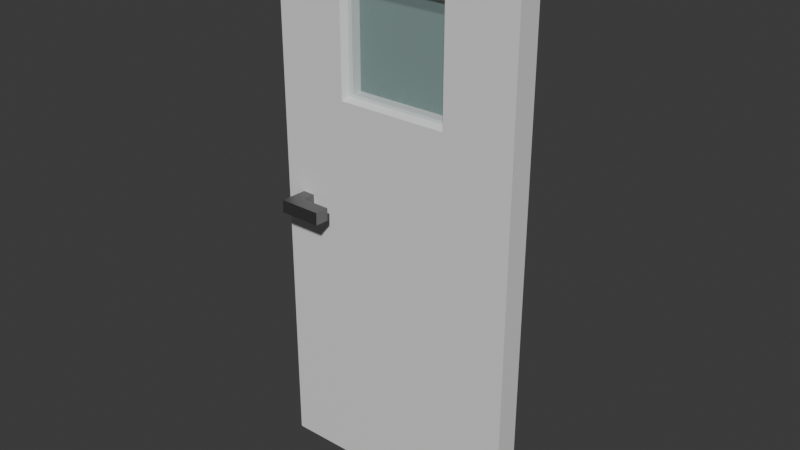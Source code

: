 # Source: front_door.blend  (saved by Blender 4.0.36; exported with 4.5.12 LTS)
import bpy
from mathutils import Matrix  # noqa: F401  (used for matrix-valued properties, if any)

bpy.ops.wm.read_factory_settings(use_empty=True)
scene = bpy.context.scene
scene.name = 'Scene'

# ---- collections
col_collection = bpy.data.collections.new('Collection'); scene.collection.children.link(col_collection)

# ---- materials (node trees are filled in below, after node groups)
mat_material = bpy.data.materials.new('Material')
mat_material.alpha_threshold = 0.0
mat_material.roughness = 0.5
mat_material.line_color = (0.0, 0.0, 0.0, 1.0)
mat_material_003 = bpy.data.materials.new('Material.003')
mat_material_004 = bpy.data.materials.new('Material.004')

# ---- material node trees
mat_material.use_nodes = True; mat_material.node_tree.nodes.clear()
_N = mat_material.node_tree.nodes; _L = mat_material.node_tree.links
n0 = _N.new('ShaderNodeOutputMaterial'); n0.name = 'Material Output'; n0.location = (300, 300)
n1 = _N.new('ShaderNodeBsdfPrincipled'); n1.name = 'Principled BSDF'; n1.location = (10, 300)
n1.inputs[3].default_value = 1.45
_L.new(n1.outputs[0], n0.inputs[0])
n0.is_active_output = True
mat_material_003.use_nodes = True; mat_material_003.node_tree.nodes.clear()
_N = mat_material_003.node_tree.nodes; _L = mat_material_003.node_tree.links
n0 = _N.new('ShaderNodeBsdfPrincipled'); n0.name = 'Principled BSDF'; n0.location = (10, 300)
n0.inputs[0].default_value = (0.256, 0.256, 0.256, 1.0)
n0.inputs[1].default_value = 1.0
n0.inputs[3].default_value = 1.45
n1 = _N.new('ShaderNodeOutputMaterial'); n1.name = 'Material Output'; n1.location = (300, 300)
_L.new(n0.outputs[0], n1.inputs[0])
n1.is_active_output = True
mat_material_004.use_nodes = True; mat_material_004.node_tree.nodes.clear()
_N = mat_material_004.node_tree.nodes; _L = mat_material_004.node_tree.links
n0 = _N.new('ShaderNodeBsdfPrincipled'); n0.name = 'Principled BSDF'; n0.location = (10, 300)
n0.inputs[0].default_value = (0.5275, 0.8, 0.7613, 1.0)
n0.inputs[3].default_value = 1.0
n0.inputs[4].default_value = 0.2
n1 = _N.new('ShaderNodeOutputMaterial'); n1.name = 'Material Output'; n1.location = (300, 300)
_L.new(n0.outputs[0], n1.inputs[0])
n1.is_active_output = True

# ---- world
world_world = bpy.data.worlds.new('World'); scene.world = world_world
world_world.use_nodes = True; world_world.node_tree.nodes.clear()
_N = world_world.node_tree.nodes; _L = world_world.node_tree.links
n0 = _N.new('ShaderNodeOutputWorld'); n0.name = 'World Output'; n0.location = (300, 300)
n1 = _N.new('ShaderNodeBackground'); n1.name = 'Background'; n1.location = (10, 300)
n1.inputs[0].default_value = (0.05088, 0.05088, 0.05088, 1.0)
_L.new(n1.outputs[0], n0.inputs[0])
n0.is_active_output = True
world_world.color = (0.05088, 0.05088, 0.05088)
world_world.use_sun_shadow = False
world_world.sun_shadow_jitter_overblur = 0.0

# ---- meshes
me_cube_004 = bpy.data.meshes.new('Cube.004')
me_cube_004.from_pydata([(-1.0, -1.0, -1.0), (-1.0, -1.0, 1.0), (-1.0, 1.0, -1.0), (-1.0, 1.0, 1.0), (1.0, -1.0, -1.0), (1.0, -1.0, 1.0), (1.0, 1.0, -1.0), (1.0, 1.0, 1.0), (-0.4418, 1.0, 0.3908), (-0.4418, 1.0, 0.791), (0.4418, 1.0, 0.791), (0.4418, 1.0, 0.3908), (-0.4418, -1.0, 0.791), (-0.4418, -1.0, 0.3908), (0.4418, -1.0, 0.3908), (0.4418, -1.0, 0.791), (-0.4, 0.5244, 0.4091), (-0.4, 0.5244, 0.7727), (0.4, 0.5244, 0.4091), (0.4, 0.5244, 0.7727), (-0.4, -0.2772, 0.4091), (-0.4, -0.2772, 0.7727), (0.4, -0.2772, 0.4091), (0.4, -0.2772, 0.7727)], [], [(0, 1, 3, 2), (10, 7, 6, 2, 3, 9, 8, 11), (3, 7, 10, 9), (6, 7, 5, 4), (12, 1, 0, 4, 5, 15, 14, 13), (15, 5, 1, 12), (2, 6, 4, 0), (7, 3, 1, 5), (16, 8, 9, 17), (19, 10, 11, 18), (18, 11, 8, 16), (21, 23, 15, 12), (9, 10, 19, 17), (22, 18, 16, 20), (23, 19, 18, 22), (20, 16, 17, 21), (13, 20, 21, 12), (15, 23, 22, 14), (14, 22, 20, 13), (17, 19, 23, 21)])
me_cube_004.polygons.foreach_set('material_index', [0, 0, 0, 0, 0, 0, 0, 0, 31728, 31728, 31728, 31728, 31728, 31728, 31728, 31728, 31728, 31728, 31728, 31728])
_uv = me_cube_004.uv_layers.new(name='UVMap')
_uv.uv.foreach_set('vector', [0.375, 0.0, 0.625, 0.0, 0.625, 0.25, 0.375, 0.25, 0.5966, 0.425, 0.625, 0.5, 0.375, 0.5, 0.375, 0.25, 0.625, 0.25, 0.5966, 0.325, 0.5511, 0.325, 0.5511, 0.425, 0.625, 0.25, 0.625, 0.5, 0.5966, 0.425, 0.5966, 0.325, 0.375, 0.5, 0.625, 0.5, 0.625, 0.75, 0.375, 0.75, 0.5966, 0.925, 0.625, 1.0, 0.375, 1.0, 0.375, 0.75, 0.625, 0.75, 0.5966, 0.825, 0.5511, 0.825, 0.5511, 0.925, 0.5966, 0.825, 0.625, 0.75, 0.625, 1.0, 0.5966, 0.925, 0.125, 0.5, 0.375, 0.5, 0.375, 0.75, 0.125, 0.75, 0.625, 0.5, 0.875, 0.5, 0.875, 0.75, 0.625, 0.75, 0.375, 0.125, 0.375, 0.1875, 0.625, 0.1875, 0.625, 0.125, 0.625, 0.625, 0.625, 0.5625, 0.375, 0.5625, 0.375, 0.625, 0.375, 0.625, 0.375, 0.5625, 0.125, 0.5625, 0.125, 0.625, 0.875, 0.6562, 0.625, 0.6562, 0.625, 0.6875, 0.875, 0.6875, 0.875, 0.5625, 0.625, 0.5625, 0.625, 0.625, 0.875, 0.625, 0.375, 0.6562, 0.375, 0.625, 0.125, 0.625, 0.125, 0.6562, 0.625, 0.6562, 0.625, 0.625, 0.375, 0.625, 0.375, 0.6562, 0.375, 0.09375, 0.375, 0.125, 0.625, 0.125, 0.625, 0.09375, 0.375, 0.0625, 0.375, 0.09375, 0.625, 0.09375, 0.625, 0.0625, 0.625, 0.6875, 0.625, 0.6562, 0.375, 0.6562, 0.375, 0.6875, 0.375, 0.6875, 0.375, 0.6562, 0.125, 0.6562, 0.125, 0.6875, 0.875, 0.625, 0.625, 0.625, 0.625, 0.6562, 0.875, 0.6562])
me_cube_004.materials.append(mat_material)
me_cube_004.use_mirror_x = True
me_cube_004.use_mirror_y = True
me_cube_004.use_mirror_z = True
me_cube_004.update()
me_cube_005 = bpy.data.meshes.new('Cube.005')
me_cube_005.from_pydata([(-1.0, -1.0, -1.0), (-1.0, -1.0, 1.0), (-1.0, 1.82, -1.0), (-1.0, 1.82, 1.0), (1.0, -1.0, -1.0), (1.0, -1.0, 1.0), (5.775, 1.82, -1.0), (5.775, 1.82, 1.0), (-1.0, 0.3722, -1.0), (-1.0, 0.3722, 1.0), (1.0, 0.3722, -1.0), (1.0, 0.3722, 1.0), (-1.0, 0.3719, 1.0), (5.775, 0.3719, -1.0), (-1.0, 0.3719, -1.0), (5.775, 0.3719, 1.0)], [], [(14, 12, 3, 2), (2, 3, 7, 6), (10, 11, 5, 4), (4, 5, 1, 0), (8, 10, 4, 0), (11, 9, 1, 5), (15, 12, 9, 11), (14, 13, 10, 8), (13, 15, 11, 10), (0, 1, 9, 8), (6, 7, 15, 13), (2, 6, 13, 14), (7, 3, 12, 15), (8, 9, 12, 14)])
_uv = me_cube_005.uv_layers.new(name='UVMap')
_uv.uv.foreach_set('vector', [0.375, 0.1875, 0.625, 0.1875, 0.625, 0.25, 0.375, 0.25, 0.375, 0.25, 0.625, 0.25, 0.625, 0.5, 0.375, 0.5, 0.375, 0.625, 0.625, 0.625, 0.625, 0.75, 0.375, 0.75, 0.375, 0.75, 0.625, 0.75, 0.625, 1.0, 0.375, 1.0, 0.125, 0.625, 0.375, 0.625, 0.375, 0.75, 0.125, 0.75, 0.625, 0.625, 0.875, 0.625, 0.875, 0.75, 0.625, 0.75, 0.625, 0.5625, 0.875, 0.5625, 0.875, 0.625, 0.625, 0.625, 0.125, 0.5625, 0.375, 0.5625, 0.375, 0.625, 0.125, 0.625, 0.375, 0.5625, 0.625, 0.5625, 0.625, 0.625, 0.375, 0.625, 0.375, 0.0, 0.625, 0.0, 0.625, 0.125, 0.375, 0.125, 0.375, 0.5, 0.625, 0.5, 0.625, 0.5625, 0.375, 0.5625, 0.125, 0.5, 0.375, 0.5, 0.375, 0.5625, 0.125, 0.5625, 0.625, 0.5, 0.875, 0.5, 0.875, 0.5625, 0.625, 0.5625, 0.375, 0.125, 0.625, 0.125, 0.625, 0.1875, 0.375, 0.1875])
me_cube_005.materials.append(mat_material_003)
me_cube_005.update()
me_cube_007 = bpy.data.meshes.new('Cube.007')
me_cube_007.from_pydata([(-1.0, -1.0, -1.0), (-1.0, -1.0, 1.0), (-1.0, 1.82, -1.0), (-1.0, 1.82, 1.0), (1.0, -1.0, -1.0), (1.0, -1.0, 1.0), (5.775, 1.82, -1.0), (5.775, 1.82, 1.0), (-1.0, 0.3722, -1.0), (-1.0, 0.3722, 1.0), (1.0, 0.3722, -1.0), (1.0, 0.3722, 1.0), (-1.0, 0.3719, 1.0), (5.775, 0.3719, -1.0), (-1.0, 0.3719, -1.0), (5.775, 0.3719, 1.0)], [], [(14, 12, 3, 2), (2, 3, 7, 6), (10, 11, 5, 4), (4, 5, 1, 0), (8, 10, 4, 0), (11, 9, 1, 5), (15, 12, 9, 11), (14, 13, 10, 8), (13, 15, 11, 10), (0, 1, 9, 8), (6, 7, 15, 13), (2, 6, 13, 14), (7, 3, 12, 15), (8, 9, 12, 14)])
_uv = me_cube_007.uv_layers.new(name='UVMap')
_uv.uv.foreach_set('vector', [0.375, 0.1875, 0.625, 0.1875, 0.625, 0.25, 0.375, 0.25, 0.375, 0.25, 0.625, 0.25, 0.625, 0.5, 0.375, 0.5, 0.375, 0.625, 0.625, 0.625, 0.625, 0.75, 0.375, 0.75, 0.375, 0.75, 0.625, 0.75, 0.625, 1.0, 0.375, 1.0, 0.125, 0.625, 0.375, 0.625, 0.375, 0.75, 0.125, 0.75, 0.625, 0.625, 0.875, 0.625, 0.875, 0.75, 0.625, 0.75, 0.625, 0.5625, 0.875, 0.5625, 0.875, 0.625, 0.625, 0.625, 0.125, 0.5625, 0.375, 0.5625, 0.375, 0.625, 0.125, 0.625, 0.375, 0.5625, 0.625, 0.5625, 0.625, 0.625, 0.375, 0.625, 0.375, 0.0, 0.625, 0.0, 0.625, 0.125, 0.375, 0.125, 0.375, 0.5, 0.625, 0.5, 0.625, 0.5625, 0.375, 0.5625, 0.125, 0.5, 0.375, 0.5, 0.375, 0.5625, 0.125, 0.5625, 0.625, 0.5, 0.875, 0.5, 0.875, 0.5625, 0.625, 0.5625, 0.375, 0.125, 0.625, 0.125, 0.625, 0.1875, 0.375, 0.1875])
me_cube_007.materials.append(mat_material_003)
me_cube_007.update()
me_cube_009 = bpy.data.meshes.new('Cube.009')
me_cube_009.from_pydata([(-1.0, -1.0, -1.0), (-1.0, -1.0, 1.0), (-1.0, 1.0, -1.0), (-1.0, 1.0, 1.0), (1.0, -1.0, -1.0), (1.0, -1.0, 1.0), (1.0, 1.0, -1.0), (1.0, 1.0, 1.0)], [], [(0, 1, 3, 2), (2, 3, 7, 6), (6, 7, 5, 4), (4, 5, 1, 0), (2, 6, 4, 0), (7, 3, 1, 5)])
_uv = me_cube_009.uv_layers.new(name='UVMap')
_uv.uv.foreach_set('vector', [0.375, 0.0, 0.625, 0.0, 0.625, 0.25, 0.375, 0.25, 0.375, 0.25, 0.625, 0.25, 0.625, 0.5, 0.375, 0.5, 0.375, 0.5, 0.625, 0.5, 0.625, 0.75, 0.375, 0.75, 0.375, 0.75, 0.625, 0.75, 0.625, 1.0, 0.375, 1.0, 0.125, 0.5, 0.375, 0.5, 0.375, 0.75, 0.125, 0.75, 0.625, 0.5, 0.875, 0.5, 0.875, 0.75, 0.625, 0.75])
me_cube_009.materials.append(mat_material_004)
me_cube_009.update()

# ---- objects
ob_cube = bpy.data.objects.new('Cube', me_cube_004)
ob_cube_001 = bpy.data.objects.new('Cube.001', me_cube_005)
ob_cube_002 = bpy.data.objects.new('Cube.002', me_cube_007)
ob_cube_003 = bpy.data.objects.new('Cube.003', me_cube_009)

# ---- transforms, parenting, visibility, modifiers, constraints
ob_cube.location = (0.0, 0.0, 22.0)
ob_cube.scale = (10.0, 1.0, 22.0)
ob_cube.use_mesh_mirror_x = True
ob_cube.use_mesh_mirror_y = True
ob_cube.use_mesh_mirror_z = True
ob_cube_001.location = (-8.0, 1.8, 22.0)
ob_cube_001.scale = (0.5, 0.8, 0.5)
ob_cube_002.location = (-8.0, -1.8, 22.0)
ob_cube_002.rotation_euler = (3.108, 0.0, 0.0)
ob_cube_002.scale = (0.5, 0.8, 0.5)
ob_cube_003.location = (0.0, 0.0, 34.82)
ob_cube_003.scale = (5.0, 0.5, 5.0)

# ---- collection membership
col_collection.objects.link(ob_cube)
col_collection.objects.link(ob_cube_001)
col_collection.objects.link(ob_cube_002)
col_collection.objects.link(ob_cube_003)

# ---- scene / render settings (as saved in the file)
scene.frame_start = 1; scene.frame_end = 250; scene.frame_set(1)
scene.render.engine = 'CYCLES'
scene.cycles.sampling_pattern = 'TABULATED_SOBOL'
bpy.context.view_layer.update()

# ---- added for rendering (the .blend has no active camera and no usable light): camera, sun
cam_auto = bpy.data.cameras.new('AutoCamera')
cam_auto.lens = 50.0
cam_auto.sensor_width = 36.0
cam_auto.clip_end = 1000.0
ob_auto_camera = bpy.data.objects.new('AutoCamera', cam_auto)
scene.collection.objects.link(ob_auto_camera)
ob_auto_camera.location = (45.1241, -54.1569, 58.0993)
ob_auto_camera.rotation_euler = (1.09748, -7.21219e-08, 0.694738)
scene.camera = ob_auto_camera
light_auto_sun = bpy.data.lights.new('AutoSun', 'SUN')
light_auto_sun.energy = 3.0
light_auto_sun.angle = 0.0523599
ob_auto_sun = bpy.data.objects.new('AutoSun', light_auto_sun)
scene.collection.objects.link(ob_auto_sun)
ob_auto_sun.rotation_euler = (0.872665, 0.174533, 0.523599)
bpy.context.view_layer.update()
